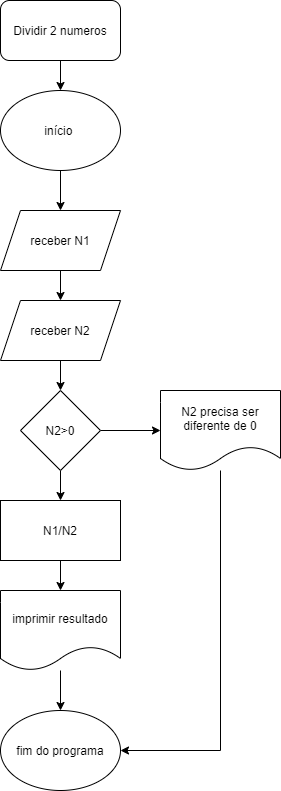

The diagram above was exported from draw.io. Its source (the exported page's mxGraphModel, read from the mxfile embedded in the PNG):
<mxGraphModel dx="1422" dy="762" grid="1" gridSize="10" guides="1" tooltips="1" connect="1" arrows="1" fold="1" page="1" pageScale="1" pageWidth="850" pageHeight="1100" math="0" shadow="0">
  <root>
    <mxCell id="0" />
    <mxCell id="1" parent="0" />
    <mxCell id="MX5gMpKXYNVrgWPowzir-5" value="" style="edgeStyle=orthogonalEdgeStyle;rounded=0;orthogonalLoop=1;jettySize=auto;html=1;" parent="1" source="MX5gMpKXYNVrgWPowzir-1" target="MX5gMpKXYNVrgWPowzir-2" edge="1">
      <mxGeometry relative="1" as="geometry" />
    </mxCell>
    <mxCell id="MX5gMpKXYNVrgWPowzir-1" value="início&amp;nbsp;" style="ellipse;whiteSpace=wrap;html=1;" parent="1" vertex="1">
      <mxGeometry x="350" y="110" width="120" height="80" as="geometry" />
    </mxCell>
    <mxCell id="MX5gMpKXYNVrgWPowzir-6" value="" style="edgeStyle=orthogonalEdgeStyle;rounded=0;orthogonalLoop=1;jettySize=auto;html=1;" parent="1" source="MX5gMpKXYNVrgWPowzir-2" target="MX5gMpKXYNVrgWPowzir-3" edge="1">
      <mxGeometry relative="1" as="geometry" />
    </mxCell>
    <mxCell id="MX5gMpKXYNVrgWPowzir-2" value="receber N1" style="shape=parallelogram;perimeter=parallelogramPerimeter;whiteSpace=wrap;html=1;fixedSize=1;" parent="1" vertex="1">
      <mxGeometry x="350" y="230" width="120" height="60" as="geometry" />
    </mxCell>
    <mxCell id="MX5gMpKXYNVrgWPowzir-9" value="" style="edgeStyle=orthogonalEdgeStyle;rounded=0;orthogonalLoop=1;jettySize=auto;html=1;" parent="1" source="MX5gMpKXYNVrgWPowzir-3" target="MX5gMpKXYNVrgWPowzir-8" edge="1">
      <mxGeometry relative="1" as="geometry" />
    </mxCell>
    <mxCell id="MX5gMpKXYNVrgWPowzir-3" value="receber N2" style="shape=parallelogram;perimeter=parallelogramPerimeter;whiteSpace=wrap;html=1;fixedSize=1;" parent="1" vertex="1">
      <mxGeometry x="350" y="320" width="120" height="60" as="geometry" />
    </mxCell>
    <mxCell id="MX5gMpKXYNVrgWPowzir-11" value="" style="edgeStyle=orthogonalEdgeStyle;rounded=0;orthogonalLoop=1;jettySize=auto;html=1;" parent="1" source="MX5gMpKXYNVrgWPowzir-8" target="MX5gMpKXYNVrgWPowzir-10" edge="1">
      <mxGeometry relative="1" as="geometry" />
    </mxCell>
    <mxCell id="MX5gMpKXYNVrgWPowzir-17" value="" style="edgeStyle=orthogonalEdgeStyle;rounded=0;orthogonalLoop=1;jettySize=auto;html=1;" parent="1" source="MX5gMpKXYNVrgWPowzir-8" target="MX5gMpKXYNVrgWPowzir-16" edge="1">
      <mxGeometry relative="1" as="geometry" />
    </mxCell>
    <mxCell id="MX5gMpKXYNVrgWPowzir-8" value="N2&amp;gt;0" style="rhombus;whiteSpace=wrap;html=1;" parent="1" vertex="1">
      <mxGeometry x="370" y="410" width="80" height="80" as="geometry" />
    </mxCell>
    <mxCell id="MX5gMpKXYNVrgWPowzir-13" value="" style="edgeStyle=orthogonalEdgeStyle;rounded=0;orthogonalLoop=1;jettySize=auto;html=1;" parent="1" source="MX5gMpKXYNVrgWPowzir-10" target="MX5gMpKXYNVrgWPowzir-12" edge="1">
      <mxGeometry relative="1" as="geometry" />
    </mxCell>
    <mxCell id="MX5gMpKXYNVrgWPowzir-10" value="N1/N2" style="whiteSpace=wrap;html=1;" parent="1" vertex="1">
      <mxGeometry x="350" y="520" width="120" height="60" as="geometry" />
    </mxCell>
    <mxCell id="MX5gMpKXYNVrgWPowzir-15" value="" style="edgeStyle=orthogonalEdgeStyle;rounded=0;orthogonalLoop=1;jettySize=auto;html=1;" parent="1" source="MX5gMpKXYNVrgWPowzir-12" target="MX5gMpKXYNVrgWPowzir-14" edge="1">
      <mxGeometry relative="1" as="geometry" />
    </mxCell>
    <mxCell id="MX5gMpKXYNVrgWPowzir-12" value="imprimir resultado&lt;br&gt;" style="shape=document;whiteSpace=wrap;html=1;boundedLbl=1;" parent="1" vertex="1">
      <mxGeometry x="350" y="610" width="120" height="80" as="geometry" />
    </mxCell>
    <mxCell id="MX5gMpKXYNVrgWPowzir-14" value="fim do programa" style="ellipse;whiteSpace=wrap;html=1;" parent="1" vertex="1">
      <mxGeometry x="350" y="730" width="120" height="80" as="geometry" />
    </mxCell>
    <mxCell id="MX5gMpKXYNVrgWPowzir-18" style="edgeStyle=orthogonalEdgeStyle;rounded=0;orthogonalLoop=1;jettySize=auto;html=1;entryX=1;entryY=0.5;entryDx=0;entryDy=0;" parent="1" source="MX5gMpKXYNVrgWPowzir-16" target="MX5gMpKXYNVrgWPowzir-14" edge="1">
      <mxGeometry relative="1" as="geometry">
        <Array as="points">
          <mxPoint x="570" y="770" />
        </Array>
      </mxGeometry>
    </mxCell>
    <mxCell id="MX5gMpKXYNVrgWPowzir-16" value="N2 precisa ser diferente de 0" style="shape=document;whiteSpace=wrap;html=1;boundedLbl=1;" parent="1" vertex="1">
      <mxGeometry x="510" y="410" width="120" height="80" as="geometry" />
    </mxCell>
    <mxCell id="eWBsZCi3ulGrD9PRzVnI-2" style="edgeStyle=orthogonalEdgeStyle;rounded=0;orthogonalLoop=1;jettySize=auto;html=1;exitX=0.5;exitY=1;exitDx=0;exitDy=0;entryX=0.5;entryY=0;entryDx=0;entryDy=0;" edge="1" parent="1" source="eWBsZCi3ulGrD9PRzVnI-1" target="MX5gMpKXYNVrgWPowzir-1">
      <mxGeometry relative="1" as="geometry" />
    </mxCell>
    <mxCell id="eWBsZCi3ulGrD9PRzVnI-1" value="&lt;span&gt;Dividir 2 numeros&lt;/span&gt;" style="rounded=1;whiteSpace=wrap;html=1;" vertex="1" parent="1">
      <mxGeometry x="350" y="20" width="120" height="60" as="geometry" />
    </mxCell>
  </root>
</mxGraphModel>